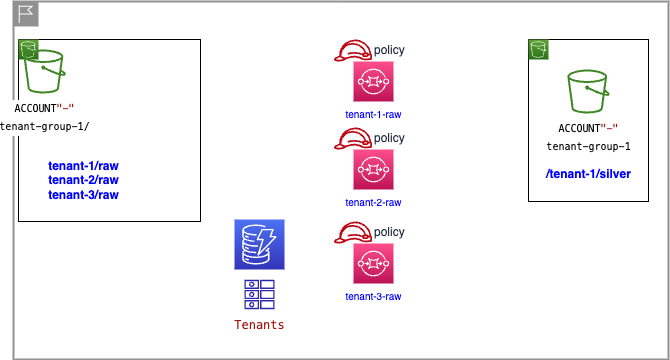

The diagram above was exported from draw.io. Its source (the exported page's mxGraphModel, read from the mxfile embedded in the PNG):
<mxGraphModel dx="1458" dy="1464" grid="1" gridSize="10" guides="1" tooltips="1" connect="1" arrows="1" fold="1" page="1" pageScale="1" pageWidth="850" pageHeight="1100" math="0" shadow="0">
  <root>
    <mxCell id="0" />
    <mxCell id="1" parent="0" />
    <mxCell id="11" value="" style="shape=mxgraph.ibm.box;prType=region;fontStyle=0;verticalAlign=middle;align=left;spacingLeft=32;spacingTop=4;fillColor=none;rounded=0;whiteSpace=wrap;html=1;strokeColor=#919191;strokeWidth=2;dashed=0;container=1;spacing=-4;collapsible=0;expand=0;recursiveResize=0;fontSize=10;labelPosition=right;verticalLabelPosition=middle;" parent="1" vertex="1">
      <mxGeometry x="-100" y="-10" width="655" height="358" as="geometry" />
    </mxCell>
    <mxCell id="12" value="policy" style="sketch=0;outlineConnect=0;fontColor=#232F3E;gradientColor=none;fillColor=#BF0816;strokeColor=none;dashed=0;verticalLabelPosition=middle;verticalAlign=middle;align=left;html=1;fontSize=12;fontStyle=0;aspect=fixed;pointerEvents=1;shape=mxgraph.aws4.role;labelPosition=right;" parent="11" vertex="1">
      <mxGeometry x="320" y="38" width="39" height="22" as="geometry" />
    </mxCell>
    <mxCell id="14" value="" style="rounded=0;whiteSpace=wrap;html=1;fontColor=#0000FF;" parent="11" vertex="1">
      <mxGeometry x="515" y="38" width="120" height="162" as="geometry" />
    </mxCell>
    <mxCell id="2" value="" style="sketch=0;points=[[0,0,0],[0.25,0,0],[0.5,0,0],[0.75,0,0],[1,0,0],[0,1,0],[0.25,1,0],[0.5,1,0],[0.75,1,0],[1,1,0],[0,0.25,0],[0,0.5,0],[0,0.75,0],[1,0.25,0],[1,0.5,0],[1,0.75,0]];outlineConnect=0;fontColor=#232F3E;gradientColor=#4D72F3;gradientDirection=north;fillColor=#3334B9;strokeColor=#ffffff;dashed=0;verticalLabelPosition=bottom;verticalAlign=top;align=center;html=1;fontSize=12;fontStyle=0;aspect=fixed;shape=mxgraph.aws4.resourceIcon;resIcon=mxgraph.aws4.dynamodb;" parent="11" vertex="1">
      <mxGeometry x="221" y="218" width="50" height="50" as="geometry" />
    </mxCell>
    <mxCell id="3" value="&lt;div style=&quot;color: rgb(0, 0, 0); background-color: rgb(255, 255, 255); font-family: Menlo, Monaco, &amp;quot;Courier New&amp;quot;, monospace; font-weight: normal; font-size: 12px; line-height: 18px;&quot;&gt;&lt;div&gt;&lt;span style=&quot;color: #a31515;&quot;&gt;Tenants&lt;/span&gt;&lt;/div&gt;&lt;/div&gt;" style="sketch=0;outlineConnect=0;fontColor=#232F3E;gradientColor=none;fillColor=#2E27AD;strokeColor=none;dashed=0;verticalLabelPosition=bottom;verticalAlign=top;align=center;html=1;fontSize=12;fontStyle=0;aspect=fixed;pointerEvents=1;shape=mxgraph.aws4.attributes;" parent="11" vertex="1">
      <mxGeometry x="231" y="278" width="30" height="30" as="geometry" />
    </mxCell>
    <mxCell id="16" value="&lt;div style=&quot;color: rgb(0, 0, 0); background-color: rgb(255, 255, 255); font-family: Menlo, Monaco, &amp;quot;Courier New&amp;quot;, monospace; font-weight: normal; font-size: 10px; line-height: 18px;&quot;&gt;&lt;div style=&quot;font-size: 10px;&quot;&gt;&lt;span style=&quot;color: rgb(0, 0, 0); font-size: 10px;&quot;&gt;ACCOUNT&lt;/span&gt;&lt;span style=&quot;color: rgb(163, 21, 21); font-size: 10px;&quot;&gt;&quot;-&quot;&lt;/span&gt;&lt;/div&gt;&lt;div style=&quot;font-size: 10px;&quot;&gt;tenant-group-1&lt;/div&gt;&lt;/div&gt;" style="sketch=0;outlineConnect=0;fontColor=#232F3E;gradientColor=none;fillColor=#3F8624;strokeColor=none;dashed=0;verticalLabelPosition=bottom;verticalAlign=top;align=center;html=1;fontSize=10;fontStyle=0;aspect=fixed;pointerEvents=1;shape=mxgraph.aws4.bucket;" parent="11" vertex="1">
      <mxGeometry x="553.85" y="68" width="42.31" height="44" as="geometry" />
    </mxCell>
    <mxCell id="17" value="/tenant-1/silver" style="text;html=1;align=center;verticalAlign=middle;resizable=0;points=[];autosize=1;strokeColor=none;fillColor=none;fontColor=#0000FF;fontStyle=1" parent="11" vertex="1">
      <mxGeometry x="520" y="158" width="110" height="30" as="geometry" />
    </mxCell>
    <mxCell id="18" value="" style="sketch=0;points=[[0,0,0],[0.25,0,0],[0.5,0,0],[0.75,0,0],[1,0,0],[0,1,0],[0.25,1,0],[0.5,1,0],[0.75,1,0],[1,1,0],[0,0.25,0],[0,0.5,0],[0,0.75,0],[1,0.25,0],[1,0.5,0],[1,0.75,0]];outlineConnect=0;fontColor=#232F3E;gradientColor=#60A337;gradientDirection=north;fillColor=#277116;strokeColor=#ffffff;dashed=0;verticalLabelPosition=bottom;verticalAlign=top;align=center;html=1;fontSize=12;fontStyle=0;aspect=fixed;shape=mxgraph.aws4.resourceIcon;resIcon=mxgraph.aws4.s3;" parent="11" vertex="1">
      <mxGeometry x="515" y="38" width="20" height="20" as="geometry" />
    </mxCell>
    <mxCell id="4" value="tenant-1-raw" style="sketch=0;points=[[0,0,0],[0.25,0,0],[0.5,0,0],[0.75,0,0],[1,0,0],[0,1,0],[0.25,1,0],[0.5,1,0],[0.75,1,0],[1,1,0],[0,0.25,0],[0,0.5,0],[0,0.75,0],[1,0.25,0],[1,0.5,0],[1,0.75,0]];outlineConnect=0;fontColor=#0000FF;gradientColor=#FF4F8B;gradientDirection=north;fillColor=#BC1356;strokeColor=#ffffff;dashed=0;verticalLabelPosition=bottom;verticalAlign=top;align=center;html=1;fontSize=10;fontStyle=0;aspect=fixed;shape=mxgraph.aws4.resourceIcon;resIcon=mxgraph.aws4.sqs;" parent="11" vertex="1">
      <mxGeometry x="340" y="60" width="40" height="40" as="geometry" />
    </mxCell>
    <mxCell id="8" value="" style="whiteSpace=wrap;html=1;aspect=fixed;fontSize=10;" parent="11" vertex="1">
      <mxGeometry x="5" y="38" width="182" height="182" as="geometry" />
    </mxCell>
    <mxCell id="7" value="" style="sketch=0;points=[[0,0,0],[0.25,0,0],[0.5,0,0],[0.75,0,0],[1,0,0],[0,1,0],[0.25,1,0],[0.5,1,0],[0.75,1,0],[1,1,0],[0,0.25,0],[0,0.5,0],[0,0.75,0],[1,0.25,0],[1,0.5,0],[1,0.75,0]];outlineConnect=0;fontColor=#232F3E;gradientColor=#60A337;gradientDirection=north;fillColor=#277116;strokeColor=#ffffff;dashed=0;verticalLabelPosition=bottom;verticalAlign=top;align=center;html=1;fontSize=12;fontStyle=0;aspect=fixed;shape=mxgraph.aws4.resourceIcon;resIcon=mxgraph.aws4.s3;" parent="11" vertex="1">
      <mxGeometry x="5" y="38" width="20" height="20" as="geometry" />
    </mxCell>
    <mxCell id="13" value="tenant-1/raw&lt;br&gt;tenant-2/raw&lt;br&gt;tenant-3/raw" style="text;html=1;align=center;verticalAlign=middle;resizable=0;points=[];autosize=1;strokeColor=none;fillColor=none;fontColor=#0000FF;fontStyle=1" parent="11" vertex="1">
      <mxGeometry x="25.000000000000014" y="149" width="90" height="60" as="geometry" />
    </mxCell>
    <mxCell id="19" value="policy" style="sketch=0;outlineConnect=0;fontColor=#232F3E;gradientColor=none;fillColor=#BF0816;strokeColor=none;dashed=0;verticalLabelPosition=middle;verticalAlign=middle;align=left;html=1;fontSize=12;fontStyle=0;aspect=fixed;pointerEvents=1;shape=mxgraph.aws4.role;labelPosition=right;" vertex="1" parent="11">
      <mxGeometry x="320" y="126" width="39" height="22" as="geometry" />
    </mxCell>
    <mxCell id="20" value="tenant-2-raw" style="sketch=0;points=[[0,0,0],[0.25,0,0],[0.5,0,0],[0.75,0,0],[1,0,0],[0,1,0],[0.25,1,0],[0.5,1,0],[0.75,1,0],[1,1,0],[0,0.25,0],[0,0.5,0],[0,0.75,0],[1,0.25,0],[1,0.5,0],[1,0.75,0]];outlineConnect=0;fontColor=#0000FF;gradientColor=#FF4F8B;gradientDirection=north;fillColor=#BC1356;strokeColor=#ffffff;dashed=0;verticalLabelPosition=bottom;verticalAlign=top;align=center;html=1;fontSize=10;fontStyle=0;aspect=fixed;shape=mxgraph.aws4.resourceIcon;resIcon=mxgraph.aws4.sqs;" vertex="1" parent="11">
      <mxGeometry x="340" y="148" width="40" height="40" as="geometry" />
    </mxCell>
    <mxCell id="21" value="policy" style="sketch=0;outlineConnect=0;fontColor=#232F3E;gradientColor=none;fillColor=#BF0816;strokeColor=none;dashed=0;verticalLabelPosition=middle;verticalAlign=middle;align=left;html=1;fontSize=12;fontStyle=0;aspect=fixed;pointerEvents=1;shape=mxgraph.aws4.role;labelPosition=right;" vertex="1" parent="11">
      <mxGeometry x="320" y="220" width="39" height="22" as="geometry" />
    </mxCell>
    <mxCell id="22" value="tenant-3-raw" style="sketch=0;points=[[0,0,0],[0.25,0,0],[0.5,0,0],[0.75,0,0],[1,0,0],[0,1,0],[0.25,1,0],[0.5,1,0],[0.75,1,0],[1,1,0],[0,0.25,0],[0,0.5,0],[0,0.75,0],[1,0.25,0],[1,0.5,0],[1,0.75,0]];outlineConnect=0;fontColor=#0000FF;gradientColor=#FF4F8B;gradientDirection=north;fillColor=#BC1356;strokeColor=#ffffff;dashed=0;verticalLabelPosition=bottom;verticalAlign=top;align=center;html=1;fontSize=10;fontStyle=0;aspect=fixed;shape=mxgraph.aws4.resourceIcon;resIcon=mxgraph.aws4.sqs;" vertex="1" parent="11">
      <mxGeometry x="340" y="242" width="40" height="40" as="geometry" />
    </mxCell>
    <mxCell id="5" value="&lt;div style=&quot;color: rgb(0, 0, 0); background-color: rgb(255, 255, 255); font-family: Menlo, Monaco, &amp;quot;Courier New&amp;quot;, monospace; font-weight: normal; font-size: 10px; line-height: 18px;&quot;&gt;&lt;div style=&quot;font-size: 10px;&quot;&gt;&lt;span style=&quot;color: rgb(0, 0, 0); font-size: 10px;&quot;&gt;ACCOUNT&lt;/span&gt;&lt;span style=&quot;color: rgb(163, 21, 21); font-size: 10px;&quot;&gt;&quot;-&quot;&lt;/span&gt;&lt;/div&gt;&lt;div style=&quot;font-size: 10px;&quot;&gt;tenant-group-1/&lt;/div&gt;&lt;/div&gt;" style="sketch=0;outlineConnect=0;fontColor=#232F3E;gradientColor=none;fillColor=#3F8624;strokeColor=none;dashed=0;verticalLabelPosition=bottom;verticalAlign=top;align=center;html=1;fontSize=10;fontStyle=0;aspect=fixed;pointerEvents=1;shape=mxgraph.aws4.bucket;" parent="1" vertex="1">
      <mxGeometry x="-90" y="38" width="42.31" height="44" as="geometry" />
    </mxCell>
  </root>
</mxGraphModel>